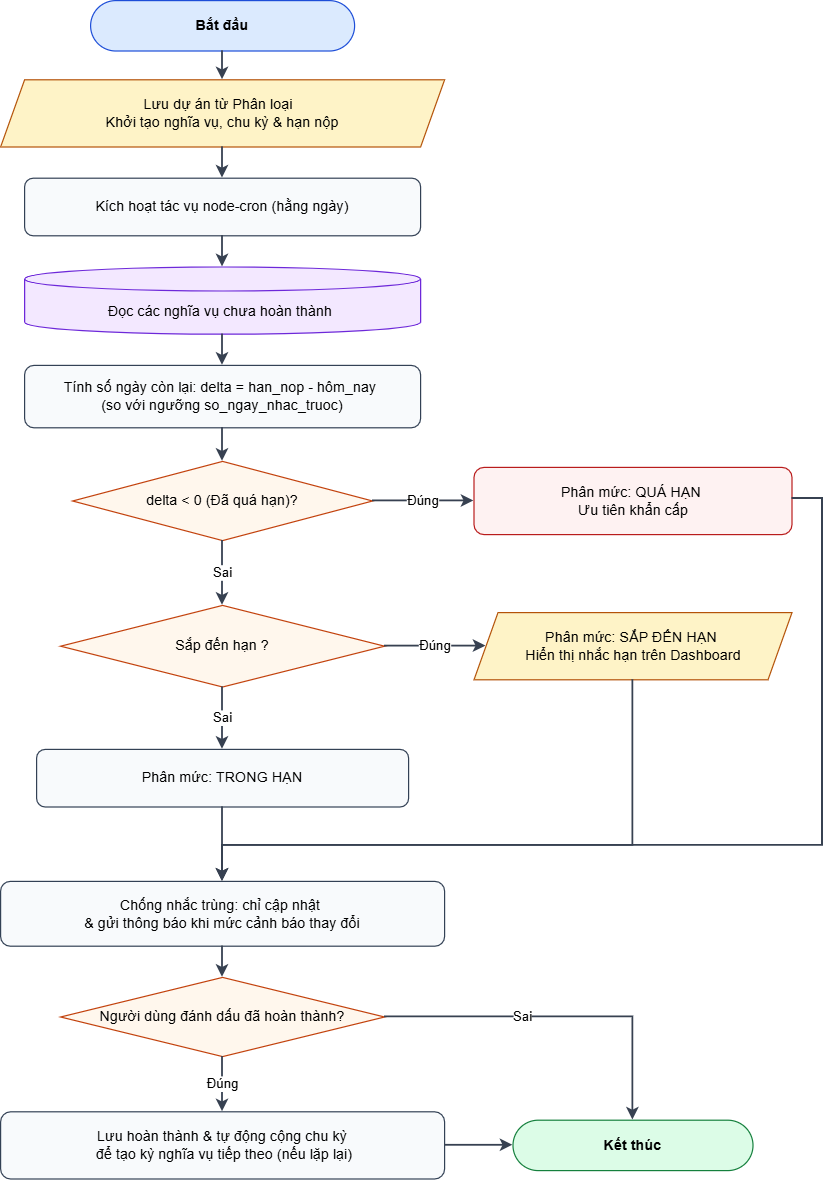

The diagram above was exported from draw.io. Its source (the exported page's mxGraphModel, read from the mxfile embedded in the PNG):
<mxGraphModel dx="1073" dy="652" grid="1" gridSize="10" guides="1" tooltips="1" connect="1" arrows="1" fold="1" page="1" pageScale="1" pageWidth="980" pageHeight="1030" math="0" shadow="0">
  <root>
    <mxCell id="0" />
    <mxCell id="1" parent="0" />
    <mxCell id="2" parent="1" style="rounded=1;arcSize=50;whiteSpace=wrap;html=1;fontStyle=1;fillColor=#DBEAFE;strokeColor=#1D4ED8;" value="Bắt đầu" vertex="1">
      <mxGeometry height="42" width="220" x="340" y="76" as="geometry" />
    </mxCell>
    <mxCell id="3" parent="1" style="shape=parallelogram;perimeter=parallelogramPerimeter;whiteSpace=wrap;html=1;fixedSize=1;fillColor=#FEF3C7;strokeColor=#B45309;" value="Lưu dự án từ Phân loại&amp;nbsp;&amp;nbsp;&lt;div&gt;Khởi tạo nghĩa vụ, chu kỳ &amp;amp; hạn nộp&lt;/div&gt;" vertex="1">
      <mxGeometry height="56" width="370" x="265" y="142" as="geometry" />
    </mxCell>
    <mxCell id="4" parent="1" style="rounded=1;whiteSpace=wrap;html=1;fillColor=#F8FAFC;strokeColor=#334155;" value="Kích hoạt tác vụ node-cron (hằng ngày)" vertex="1">
      <mxGeometry height="48" width="330" x="285" y="224" as="geometry" />
    </mxCell>
    <mxCell id="5" parent="1" style="shape=cylinder3;whiteSpace=wrap;html=1;boundedLbl=1;size=10;fillColor=#F3E8FF;strokeColor=#6D28D9;" value="Đọc các nghĩa vụ chưa hoàn thành&amp;nbsp;" vertex="1">
      <mxGeometry height="56" width="330" x="285" y="298" as="geometry" />
    </mxCell>
    <mxCell id="6" parent="1" style="rounded=1;whiteSpace=wrap;html=1;fillColor=#F8FAFC;strokeColor=#334155;" value="Tính số ngày còn lại: delta = han_nop - hôm_nay&amp;nbsp;&lt;div&gt;(so với ngưỡng so_ngay_nhac_truoc)&lt;/div&gt;" vertex="1">
      <mxGeometry height="52" width="330" x="285" y="380" as="geometry" />
    </mxCell>
    <mxCell id="7" parent="1" style="rhombus;whiteSpace=wrap;html=1;fillColor=#FFF7ED;strokeColor=#C2410C;" value="delta &lt; 0 (Đã quá hạn)?" vertex="1">
      <mxGeometry height="66" width="250" x="325" y="460" as="geometry" />
    </mxCell>
    <mxCell id="8" parent="1" style="rounded=1;whiteSpace=wrap;html=1;fillColor=#FEF2F2;strokeColor=#B91C1C;" value="Phân mức: QUÁ HẠN&amp;nbsp;&lt;div&gt;Ưu tiên khẩn cấp&lt;/div&gt;" vertex="1">
      <mxGeometry height="56" width="265" x="659.5" y="465" as="geometry" />
    </mxCell>
    <mxCell id="9" parent="1" style="rhombus;whiteSpace=wrap;html=1;fillColor=#FFF7ED;strokeColor=#C2410C;" value="Sắp đến hạn ?" vertex="1">
      <mxGeometry height="68" width="270" x="315" y="580" as="geometry" />
    </mxCell>
    <mxCell id="10" parent="1" style="shape=parallelogram;perimeter=parallelogramPerimeter;whiteSpace=wrap;html=1;fixedSize=1;fillColor=#FEF3C7;strokeColor=#B45309;" value="Phân mức: SẮP ĐẾN HẠN&amp;nbsp;&lt;div&gt;Hiển thị nhắc hạn trên Dashboard&lt;/div&gt;" vertex="1">
      <mxGeometry height="56" width="265" x="659.5" y="586" as="geometry" />
    </mxCell>
    <mxCell id="11" parent="1" style="rounded=1;whiteSpace=wrap;html=1;fillColor=#F8FAFC;strokeColor=#334155;" value="Phân mức: TRONG HẠN" vertex="1">
      <mxGeometry height="48" width="310" x="295" y="700" as="geometry" />
    </mxCell>
    <mxCell id="12" parent="1" style="rounded=1;whiteSpace=wrap;html=1;fillColor=#F8FAFC;strokeColor=#334155;" value="Chống nhắc trùng: chỉ cập nhật&amp;nbsp;&lt;div&gt;&amp;amp; gửi thông báo khi mức cảnh báo thay đổi&lt;/div&gt;" vertex="1">
      <mxGeometry height="54" width="370" x="265" y="810" as="geometry" />
    </mxCell>
    <mxCell id="13" parent="1" style="rhombus;whiteSpace=wrap;html=1;fillColor=#FFF7ED;strokeColor=#C2410C;" value="Người dùng đánh dấu đã hoàn thành?" vertex="1">
      <mxGeometry height="66" width="270" x="315" y="890" as="geometry" />
    </mxCell>
    <mxCell id="14" parent="1" style="rounded=1;whiteSpace=wrap;html=1;fillColor=#F8FAFC;strokeColor=#334155;" value="Lưu hoàn thành &amp;amp; tự động cộng chu kỳ&lt;div&gt;&amp;nbsp;để tạo kỳ nghĩa vụ tiếp theo (nếu lặp lại)&lt;/div&gt;" vertex="1">
      <mxGeometry height="56" width="370" x="265" y="1002" as="geometry" />
    </mxCell>
    <mxCell id="15" parent="1" style="rounded=1;arcSize=50;whiteSpace=wrap;html=1;fontStyle=1;fillColor=#DCFCE7;strokeColor=#15803D;" value="Kết thúc" vertex="1">
      <mxGeometry height="42" width="200" x="692" y="1009" as="geometry" />
    </mxCell>
    <mxCell id="16" edge="1" parent="1" source="2" style="edgeStyle=orthogonalEdgeStyle;rounded=0;html=1;strokeColor=#374151;strokeWidth=1.5;" target="3" value="">
      <mxGeometry relative="1" as="geometry" />
    </mxCell>
    <mxCell id="17" edge="1" parent="1" source="3" style="edgeStyle=orthogonalEdgeStyle;rounded=0;html=1;strokeColor=#374151;strokeWidth=1.5;" target="4" value="">
      <mxGeometry relative="1" as="geometry" />
    </mxCell>
    <mxCell id="18" edge="1" parent="1" source="4" style="edgeStyle=orthogonalEdgeStyle;rounded=0;html=1;strokeColor=#374151;strokeWidth=1.5;" target="5" value="">
      <mxGeometry relative="1" as="geometry" />
    </mxCell>
    <mxCell id="19" edge="1" parent="1" source="5" style="edgeStyle=orthogonalEdgeStyle;rounded=0;html=1;strokeColor=#374151;strokeWidth=1.5;" target="6" value="">
      <mxGeometry relative="1" as="geometry" />
    </mxCell>
    <mxCell id="20" edge="1" parent="1" source="6" style="edgeStyle=orthogonalEdgeStyle;rounded=0;html=1;strokeColor=#374151;strokeWidth=1.5;" target="7" value="">
      <mxGeometry relative="1" as="geometry" />
    </mxCell>
    <mxCell id="21" edge="1" parent="1" source="7" style="edgeStyle=orthogonalEdgeStyle;rounded=0;html=1;strokeColor=#374151;strokeWidth=1.5;" target="8" value="Đúng">
      <mxGeometry relative="1" as="geometry" />
    </mxCell>
    <mxCell id="22" edge="1" parent="1" source="7" style="edgeStyle=orthogonalEdgeStyle;rounded=0;html=1;strokeColor=#374151;strokeWidth=1.5;" target="9" value="Sai">
      <mxGeometry relative="1" as="geometry" />
    </mxCell>
    <mxCell id="23" edge="1" parent="1" source="8" style="edgeStyle=orthogonalEdgeStyle;rounded=0;html=1;strokeColor=#374151;strokeWidth=1.5;" target="12" value="">
      <mxGeometry relative="1" as="geometry">
        <Array as="points">
          <mxPoint x="950" y="491" />
          <mxPoint x="950" y="780" />
          <mxPoint x="450" y="780" />
        </Array>
      </mxGeometry>
    </mxCell>
    <mxCell id="24" edge="1" parent="1" source="9" style="edgeStyle=orthogonalEdgeStyle;rounded=0;html=1;strokeColor=#374151;strokeWidth=1.5;" target="10" value="Đúng">
      <mxGeometry relative="1" as="geometry" />
    </mxCell>
    <mxCell id="25" edge="1" parent="1" source="9" style="edgeStyle=orthogonalEdgeStyle;rounded=0;html=1;strokeColor=#374151;strokeWidth=1.5;" target="11" value="Sai">
      <mxGeometry relative="1" as="geometry" />
    </mxCell>
    <mxCell id="26" edge="1" parent="1" source="10" style="edgeStyle=orthogonalEdgeStyle;rounded=0;html=1;strokeColor=#374151;strokeWidth=1.5;" target="12" value="">
      <mxGeometry relative="1" as="geometry">
        <Array as="points">
          <mxPoint x="792" y="780" />
          <mxPoint x="450" y="780" />
        </Array>
      </mxGeometry>
    </mxCell>
    <mxCell id="27" edge="1" parent="1" source="11" style="edgeStyle=orthogonalEdgeStyle;rounded=0;html=1;strokeColor=#374151;strokeWidth=1.5;" target="12" value="">
      <mxGeometry relative="1" as="geometry" />
    </mxCell>
    <mxCell id="28" edge="1" parent="1" source="12" style="edgeStyle=orthogonalEdgeStyle;rounded=0;html=1;strokeColor=#374151;strokeWidth=1.5;" target="13" value="">
      <mxGeometry relative="1" as="geometry" />
    </mxCell>
    <mxCell id="29" edge="1" parent="1" source="13" style="edgeStyle=orthogonalEdgeStyle;rounded=0;html=1;strokeColor=#374151;strokeWidth=1.5;" target="14" value="Đúng">
      <mxGeometry relative="1" as="geometry" />
    </mxCell>
    <mxCell id="30" edge="1" parent="1" source="13" style="edgeStyle=orthogonalEdgeStyle;rounded=0;html=1;strokeColor=#374151;strokeWidth=1.5;exitX=1;exitY=0.5;exitDx=0;exitDy=0;" target="15" value="Sai">
      <mxGeometry relative="1" x="-0.2138" as="geometry" />
    </mxCell>
    <mxCell id="31" edge="1" parent="1" source="14" style="edgeStyle=orthogonalEdgeStyle;rounded=0;html=1;strokeColor=#374151;strokeWidth=1.5;" target="15" value="">
      <mxGeometry relative="1" as="geometry" />
    </mxCell>
  </root>
</mxGraphModel>